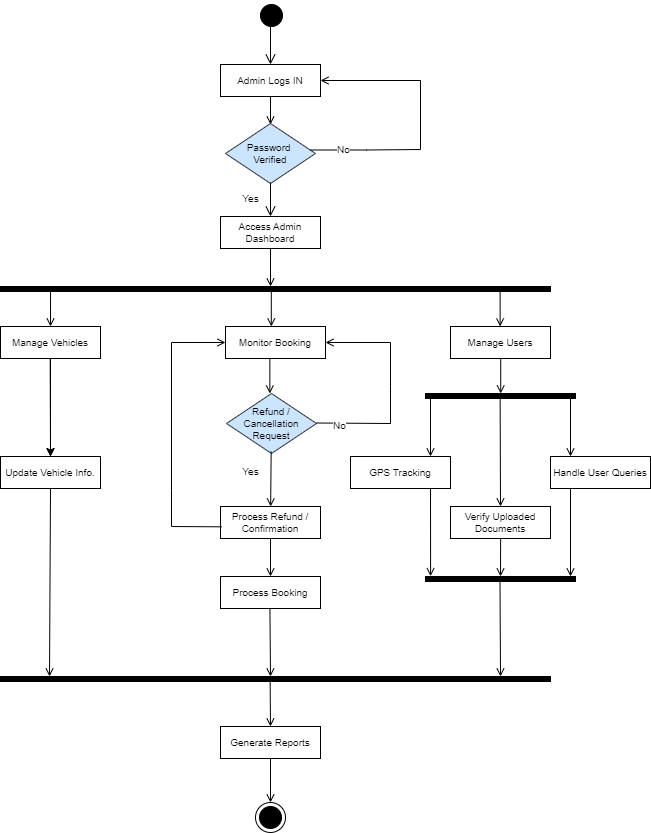

The diagram above was exported from draw.io. Its source (the exported page's mxGraphModel, read from the mxfile embedded in the PNG):
<mxGraphModel dx="1036" dy="606" grid="1" gridSize="10" guides="1" tooltips="1" connect="1" arrows="1" fold="1" page="1" pageScale="1" pageWidth="850" pageHeight="1100" math="0" shadow="0">
  <root>
    <mxCell id="0" />
    <mxCell id="1" parent="0" />
    <mxCell id="yNOSOi-0YyA5-3E3T37I-1" value="" style="ellipse;html=1;shape=startState;fillColor=#000000;strokeColor=#000000;verticalAlign=middle;fontSize=10;" parent="1" vertex="1">
      <mxGeometry x="386" y="34" width="30" height="30" as="geometry" />
    </mxCell>
    <mxCell id="yNOSOi-0YyA5-3E3T37I-2" value="" style="edgeStyle=orthogonalEdgeStyle;html=1;verticalAlign=middle;endArrow=open;endSize=8;strokeColor=#000000;rounded=0;fontSize=10;" parent="1" edge="1">
      <mxGeometry relative="1" as="geometry">
        <mxPoint x="400" y="98" as="targetPoint" />
        <mxPoint x="400" y="60" as="sourcePoint" />
        <Array as="points">
          <mxPoint x="400" y="58" />
          <mxPoint x="400" y="58" />
        </Array>
      </mxGeometry>
    </mxCell>
    <mxCell id="yNOSOi-0YyA5-3E3T37I-4" value="Password&amp;nbsp;&lt;div style=&quot;font-size: 10px;&quot;&gt;Verified&lt;/div&gt;" style="rhombus;whiteSpace=wrap;html=1;fillColor=#cce5ff;strokeColor=#36393d;fontSize=10;" parent="1" vertex="1">
      <mxGeometry x="355" y="157" width="90" height="60" as="geometry" />
    </mxCell>
    <mxCell id="yNOSOi-0YyA5-3E3T37I-5" value="" style="edgeStyle=orthogonalEdgeStyle;html=1;align=left;verticalAlign=bottom;endArrow=open;strokeColor=#000000;rounded=0;entryX=1;entryY=0.5;entryDx=0;entryDy=0;fontSize=10;" parent="1" target="yNOSOi-0YyA5-3E3T37I-3" edge="1">
      <mxGeometry x="-1" relative="1" as="geometry">
        <mxPoint x="450" y="100" as="targetPoint" />
        <mxPoint x="440" y="183.5" as="sourcePoint" />
        <Array as="points">
          <mxPoint x="496" y="184" />
          <mxPoint x="550" y="183" />
          <mxPoint x="550" y="114" />
        </Array>
      </mxGeometry>
    </mxCell>
    <mxCell id="yNOSOi-0YyA5-3E3T37I-53" value="No" style="edgeLabel;html=1;align=center;verticalAlign=middle;resizable=0;points=[];fontSize=10;" parent="yNOSOi-0YyA5-3E3T37I-5" vertex="1" connectable="0">
      <mxGeometry x="-0.7692" y="1" relative="1" as="geometry">
        <mxPoint as="offset" />
      </mxGeometry>
    </mxCell>
    <mxCell id="yNOSOi-0YyA5-3E3T37I-6" value="" style="edgeStyle=orthogonalEdgeStyle;html=1;align=left;verticalAlign=top;endArrow=open;endSize=8;strokeColor=#000000;rounded=0;fontSize=10;" parent="1" edge="1">
      <mxGeometry x="-1" relative="1" as="geometry">
        <mxPoint x="400" y="250" as="targetPoint" />
        <mxPoint x="400" y="216" as="sourcePoint" />
      </mxGeometry>
    </mxCell>
    <mxCell id="yNOSOi-0YyA5-3E3T37I-7" value="" style="endArrow=open;html=1;rounded=0;align=center;verticalAlign=top;endFill=0;labelBackgroundColor=none;entryX=0.5;entryY=0;entryDx=0;entryDy=0;fontSize=10;exitX=0.5;exitY=1;exitDx=0;exitDy=0;" parent="1" source="yNOSOi-0YyA5-3E3T37I-3" edge="1">
      <mxGeometry relative="1" as="geometry">
        <mxPoint x="400" y="119" as="sourcePoint" />
        <mxPoint x="400" y="158" as="targetPoint" />
      </mxGeometry>
    </mxCell>
    <mxCell id="yNOSOi-0YyA5-3E3T37I-9" value="" style="resizable=0;html=1;align=right;verticalAlign=bottom;labelBackgroundColor=none;fontSize=10;" parent="yNOSOi-0YyA5-3E3T37I-7" connectable="0" vertex="1">
      <mxGeometry x="1" relative="1" as="geometry" />
    </mxCell>
    <mxCell id="yNOSOi-0YyA5-3E3T37I-3" value="Admin Logs IN" style="html=1;dashed=0;whiteSpace=wrap;fontSize=10;" parent="1" vertex="1">
      <mxGeometry x="350" y="98" width="100" height="32" as="geometry" />
    </mxCell>
    <mxCell id="yNOSOi-0YyA5-3E3T37I-16" value="Access Admin Dashboard" style="html=1;dashed=0;whiteSpace=wrap;fontSize=10;" parent="1" vertex="1">
      <mxGeometry x="350" y="250" width="100" height="32" as="geometry" />
    </mxCell>
    <mxCell id="yNOSOi-0YyA5-3E3T37I-25" value="" style="endArrow=open;html=1;rounded=0;align=center;verticalAlign=top;endFill=0;labelBackgroundColor=none;exitX=0.5;exitY=1;exitDx=0;exitDy=0;fontSize=10;" parent="1" source="yNOSOi-0YyA5-3E3T37I-16" target="yNOSOi-0YyA5-3E3T37I-24" edge="1">
      <mxGeometry relative="1" as="geometry">
        <mxPoint x="400" y="282" as="sourcePoint" />
        <mxPoint x="400" y="320" as="targetPoint" />
      </mxGeometry>
    </mxCell>
    <mxCell id="yNOSOi-0YyA5-3E3T37I-26" value="" style="resizable=0;html=1;align=left;verticalAlign=bottom;labelBackgroundColor=none;fontSize=10;" parent="yNOSOi-0YyA5-3E3T37I-25" connectable="0" vertex="1">
      <mxGeometry x="-1" relative="1" as="geometry" />
    </mxCell>
    <mxCell id="yNOSOi-0YyA5-3E3T37I-24" value="" style="html=1;points=[];perimeter=orthogonalPerimeter;fillColor=strokeColor;direction=south;fontSize=10;" parent="1" vertex="1">
      <mxGeometry x="130" y="320" width="550" height="5" as="geometry" />
    </mxCell>
    <mxCell id="jjXFZtz74r7q4IlUoplW-14" value="" style="edgeStyle=orthogonalEdgeStyle;rounded=0;orthogonalLoop=1;jettySize=auto;html=1;fontSize=10;" parent="1" source="yNOSOi-0YyA5-3E3T37I-28" target="yNOSOi-0YyA5-3E3T37I-37" edge="1">
      <mxGeometry relative="1" as="geometry" />
    </mxCell>
    <mxCell id="yNOSOi-0YyA5-3E3T37I-28" value="Manage Vehicles" style="html=1;dashed=0;whiteSpace=wrap;fontSize=10;" parent="1" vertex="1">
      <mxGeometry x="130" y="360" width="100" height="32" as="geometry" />
    </mxCell>
    <mxCell id="yNOSOi-0YyA5-3E3T37I-30" value="Monitor Booking" style="html=1;dashed=0;whiteSpace=wrap;fontSize=10;" parent="1" vertex="1">
      <mxGeometry x="355" y="360" width="100" height="32" as="geometry" />
    </mxCell>
    <mxCell id="yNOSOi-0YyA5-3E3T37I-31" value="Manage Users" style="html=1;dashed=0;whiteSpace=wrap;fontSize=10;" parent="1" vertex="1">
      <mxGeometry x="580" y="360" width="100" height="32" as="geometry" />
    </mxCell>
    <mxCell id="yNOSOi-0YyA5-3E3T37I-32" value="" style="endArrow=open;html=1;rounded=0;align=center;verticalAlign=top;endFill=0;labelBackgroundColor=none;exitX=1.07;exitY=0.909;exitDx=0;exitDy=0;exitPerimeter=0;fontSize=10;" parent="1" source="yNOSOi-0YyA5-3E3T37I-24" target="yNOSOi-0YyA5-3E3T37I-28" edge="1">
      <mxGeometry relative="1" as="geometry">
        <mxPoint x="160" y="420" as="sourcePoint" />
        <mxPoint x="320" y="420" as="targetPoint" />
      </mxGeometry>
    </mxCell>
    <mxCell id="yNOSOi-0YyA5-3E3T37I-35" value="" style="endArrow=open;html=1;rounded=0;align=center;verticalAlign=top;endFill=0;labelBackgroundColor=none;exitX=1.07;exitY=0.909;exitDx=0;exitDy=0;exitPerimeter=0;fontSize=10;" parent="1" edge="1">
      <mxGeometry relative="1" as="geometry">
        <mxPoint x="400.8" y="325" as="sourcePoint" />
        <mxPoint x="400.8" y="360" as="targetPoint" />
      </mxGeometry>
    </mxCell>
    <mxCell id="yNOSOi-0YyA5-3E3T37I-36" value="" style="endArrow=open;html=1;rounded=0;align=center;verticalAlign=top;endFill=0;labelBackgroundColor=none;exitX=1.07;exitY=0.909;exitDx=0;exitDy=0;exitPerimeter=0;fontSize=10;" parent="1" edge="1">
      <mxGeometry relative="1" as="geometry">
        <mxPoint x="629.62" y="325" as="sourcePoint" />
        <mxPoint x="629.62" y="360" as="targetPoint" />
      </mxGeometry>
    </mxCell>
    <mxCell id="yNOSOi-0YyA5-3E3T37I-37" value="Update Vehicle Info." style="html=1;dashed=0;whiteSpace=wrap;fontSize=10;" parent="1" vertex="1">
      <mxGeometry x="130" y="490" width="100" height="32" as="geometry" />
    </mxCell>
    <mxCell id="yNOSOi-0YyA5-3E3T37I-38" value="" style="html=1;points=[];perimeter=orthogonalPerimeter;fillColor=strokeColor;direction=south;fontSize=10;" parent="1" vertex="1">
      <mxGeometry x="555" y="427" width="150" height="5" as="geometry" />
    </mxCell>
    <mxCell id="yNOSOi-0YyA5-3E3T37I-39" value="Refund / Cancellation Request" style="rhombus;whiteSpace=wrap;html=1;fillColor=#cce5ff;strokeColor=#36393d;fontSize=10;" parent="1" vertex="1">
      <mxGeometry x="356" y="427" width="90" height="60" as="geometry" />
    </mxCell>
    <mxCell id="yNOSOi-0YyA5-3E3T37I-40" value="" style="resizable=0;html=1;align=right;verticalAlign=bottom;labelBackgroundColor=none;fontSize=10;" parent="1" connectable="0" vertex="1">
      <mxGeometry x="400" y="416.8571428571429" as="geometry" />
    </mxCell>
    <mxCell id="yNOSOi-0YyA5-3E3T37I-42" value="" style="endArrow=open;html=1;rounded=0;align=center;verticalAlign=top;endFill=0;labelBackgroundColor=none;exitX=1.07;exitY=0.909;exitDx=0;exitDy=0;exitPerimeter=0;entryX=0.5;entryY=0;entryDx=0;entryDy=0;fontSize=10;" parent="1" target="yNOSOi-0YyA5-3E3T37I-37" edge="1">
      <mxGeometry relative="1" as="geometry">
        <mxPoint x="179.69" y="392" as="sourcePoint" />
        <mxPoint x="179.69" y="427" as="targetPoint" />
      </mxGeometry>
    </mxCell>
    <mxCell id="yNOSOi-0YyA5-3E3T37I-44" value="" style="endArrow=open;html=1;rounded=0;align=center;verticalAlign=top;endFill=0;labelBackgroundColor=none;exitX=1.07;exitY=0.909;exitDx=0;exitDy=0;exitPerimeter=0;fontSize=10;" parent="1" edge="1">
      <mxGeometry relative="1" as="geometry">
        <mxPoint x="630.21" y="392" as="sourcePoint" />
        <mxPoint x="630.21" y="427" as="targetPoint" />
      </mxGeometry>
    </mxCell>
    <mxCell id="yNOSOi-0YyA5-3E3T37I-47" value="Process Refund / Confirmation" style="html=1;dashed=0;whiteSpace=wrap;fontSize=10;" parent="1" vertex="1">
      <mxGeometry x="350" y="540" width="100" height="32" as="geometry" />
    </mxCell>
    <mxCell id="yNOSOi-0YyA5-3E3T37I-48" value="Process Booking" style="html=1;dashed=0;whiteSpace=wrap;fontSize=10;" parent="1" vertex="1">
      <mxGeometry x="350" y="610" width="100" height="32" as="geometry" />
    </mxCell>
    <mxCell id="yNOSOi-0YyA5-3E3T37I-49" value="" style="endArrow=open;html=1;rounded=0;align=center;verticalAlign=top;endFill=0;labelBackgroundColor=none;entryX=1;entryY=0.5;entryDx=0;entryDy=0;fontSize=10;" parent="1" target="yNOSOi-0YyA5-3E3T37I-30" edge="1">
      <mxGeometry relative="1" as="geometry">
        <mxPoint x="446" y="456.5" as="sourcePoint" />
        <mxPoint x="452.30000000000007" y="381.05600000000004" as="targetPoint" />
        <Array as="points">
          <mxPoint x="520" y="457" />
          <mxPoint x="520" y="420" />
          <mxPoint x="520" y="376" />
        </Array>
      </mxGeometry>
    </mxCell>
    <mxCell id="yNOSOi-0YyA5-3E3T37I-50" value="" style="resizable=0;html=1;align=left;verticalAlign=bottom;labelBackgroundColor=none;fontSize=10;" parent="yNOSOi-0YyA5-3E3T37I-49" connectable="0" vertex="1">
      <mxGeometry x="-1" relative="1" as="geometry" />
    </mxCell>
    <mxCell id="yNOSOi-0YyA5-3E3T37I-51" value="" style="resizable=0;html=1;align=right;verticalAlign=bottom;labelBackgroundColor=none;fontSize=10;" parent="yNOSOi-0YyA5-3E3T37I-49" connectable="0" vertex="1">
      <mxGeometry x="1" relative="1" as="geometry" />
    </mxCell>
    <mxCell id="yNOSOi-0YyA5-3E3T37I-52" value="No" style="edgeLabel;html=1;align=center;verticalAlign=middle;resizable=0;points=[];fontSize=10;" parent="yNOSOi-0YyA5-3E3T37I-49" vertex="1" connectable="0">
      <mxGeometry x="-0.908" y="-2" relative="1" as="geometry">
        <mxPoint x="13" as="offset" />
      </mxGeometry>
    </mxCell>
    <mxCell id="yNOSOi-0YyA5-3E3T37I-55" value="" style="endArrow=open;html=1;rounded=0;align=center;verticalAlign=top;endFill=0;labelBackgroundColor=none;exitX=1.07;exitY=0.909;exitDx=0;exitDy=0;exitPerimeter=0;fontSize=10;" parent="1" edge="1">
      <mxGeometry relative="1" as="geometry">
        <mxPoint x="400.69" y="392" as="sourcePoint" />
        <mxPoint x="400" y="392.50024166263904" as="targetPoint" />
      </mxGeometry>
    </mxCell>
    <mxCell id="yNOSOi-0YyA5-3E3T37I-56" value="Yes" style="text;html=1;align=center;verticalAlign=middle;resizable=0;points=[];autosize=1;strokeColor=none;fillColor=none;fontSize=10;" parent="1" vertex="1">
      <mxGeometry x="360" y="217" width="40" height="30" as="geometry" />
    </mxCell>
    <mxCell id="yNOSOi-0YyA5-3E3T37I-59" value="" style="endArrow=open;html=1;rounded=0;align=center;verticalAlign=top;endFill=0;labelBackgroundColor=none;exitX=1.07;exitY=0.909;exitDx=0;exitDy=0;exitPerimeter=0;fontSize=10;" parent="1" edge="1">
      <mxGeometry relative="1" as="geometry">
        <mxPoint x="399.35" y="392" as="sourcePoint" />
        <mxPoint x="399.35" y="427" as="targetPoint" />
      </mxGeometry>
    </mxCell>
    <mxCell id="yNOSOi-0YyA5-3E3T37I-60" value="Yes" style="text;html=1;align=center;verticalAlign=middle;resizable=0;points=[];autosize=1;strokeColor=none;fillColor=none;fontSize=10;" parent="1" vertex="1">
      <mxGeometry x="360" y="490" width="40" height="30" as="geometry" />
    </mxCell>
    <mxCell id="yNOSOi-0YyA5-3E3T37I-61" value="" style="endArrow=open;html=1;rounded=0;align=center;verticalAlign=top;endFill=0;labelBackgroundColor=none;exitX=1.07;exitY=0.909;exitDx=0;exitDy=0;exitPerimeter=0;fontSize=10;" parent="1" target="yNOSOi-0YyA5-3E3T37I-47" edge="1">
      <mxGeometry relative="1" as="geometry">
        <mxPoint x="400.66" y="485" as="sourcePoint" />
        <mxPoint x="400.66" y="520" as="targetPoint" />
      </mxGeometry>
    </mxCell>
    <mxCell id="yNOSOi-0YyA5-3E3T37I-62" value="" style="endArrow=open;html=1;rounded=0;align=center;verticalAlign=top;endFill=0;labelBackgroundColor=none;exitX=0.5;exitY=1;exitDx=0;exitDy=0;entryX=0.5;entryY=0;entryDx=0;entryDy=0;fontSize=10;" parent="1" source="yNOSOi-0YyA5-3E3T37I-47" target="yNOSOi-0YyA5-3E3T37I-48" edge="1">
      <mxGeometry relative="1" as="geometry">
        <mxPoint x="399.13000000000005" y="570" as="sourcePoint" />
        <mxPoint x="399" y="600" as="targetPoint" />
      </mxGeometry>
    </mxCell>
    <mxCell id="jjXFZtz74r7q4IlUoplW-1" value="" style="endArrow=open;html=1;rounded=0;align=center;verticalAlign=top;endFill=0;labelBackgroundColor=none;entryX=0;entryY=0.5;entryDx=0;entryDy=0;exitX=0.014;exitY=0.635;exitDx=0;exitDy=0;exitPerimeter=0;fontSize=10;" parent="1" source="yNOSOi-0YyA5-3E3T37I-47" target="yNOSOi-0YyA5-3E3T37I-30" edge="1">
      <mxGeometry relative="1" as="geometry">
        <mxPoint x="347" y="560.5" as="sourcePoint" />
        <mxPoint x="356" y="480" as="targetPoint" />
        <Array as="points">
          <mxPoint x="301" y="560" />
          <mxPoint x="301" y="524" />
          <mxPoint x="301" y="376" />
        </Array>
      </mxGeometry>
    </mxCell>
    <mxCell id="jjXFZtz74r7q4IlUoplW-2" value="" style="resizable=0;html=1;align=left;verticalAlign=bottom;labelBackgroundColor=none;fontSize=10;" parent="jjXFZtz74r7q4IlUoplW-1" connectable="0" vertex="1">
      <mxGeometry x="-1" relative="1" as="geometry" />
    </mxCell>
    <mxCell id="jjXFZtz74r7q4IlUoplW-3" value="" style="resizable=0;html=1;align=right;verticalAlign=bottom;labelBackgroundColor=none;fontSize=10;" parent="jjXFZtz74r7q4IlUoplW-1" connectable="0" vertex="1">
      <mxGeometry x="1" relative="1" as="geometry" />
    </mxCell>
    <mxCell id="jjXFZtz74r7q4IlUoplW-5" value="" style="html=1;points=[];perimeter=orthogonalPerimeter;fillColor=strokeColor;direction=south;fontSize=10;" parent="1" vertex="1">
      <mxGeometry x="130" y="710" width="550" height="5" as="geometry" />
    </mxCell>
    <mxCell id="jjXFZtz74r7q4IlUoplW-8" value="" style="endArrow=open;html=1;rounded=0;align=center;verticalAlign=top;endFill=0;labelBackgroundColor=none;exitX=0.5;exitY=1;exitDx=0;exitDy=0;fontSize=10;" parent="1" source="yNOSOi-0YyA5-3E3T37I-37" edge="1">
      <mxGeometry relative="1" as="geometry">
        <mxPoint x="180.53" y="460.00000000000006" as="sourcePoint" />
        <mxPoint x="179" y="710" as="targetPoint" />
      </mxGeometry>
    </mxCell>
    <mxCell id="jjXFZtz74r7q4IlUoplW-11" value="Verify Uploaded Documents" style="html=1;dashed=0;whiteSpace=wrap;fontSize=10;" parent="1" vertex="1">
      <mxGeometry x="580" y="540" width="100" height="32" as="geometry" />
    </mxCell>
    <mxCell id="jjXFZtz74r7q4IlUoplW-12" value="GPS Tracking" style="html=1;dashed=0;whiteSpace=wrap;fontSize=10;" parent="1" vertex="1">
      <mxGeometry x="480" y="490" width="100" height="32" as="geometry" />
    </mxCell>
    <mxCell id="jjXFZtz74r7q4IlUoplW-13" value="Handle User Queries" style="html=1;dashed=0;whiteSpace=wrap;fontSize=10;" parent="1" vertex="1">
      <mxGeometry x="680" y="490" width="100" height="32" as="geometry" />
    </mxCell>
    <mxCell id="jjXFZtz74r7q4IlUoplW-15" value="" style="endArrow=open;html=1;rounded=0;align=center;verticalAlign=top;endFill=0;labelBackgroundColor=none;exitX=1.07;exitY=0.909;exitDx=0;exitDy=0;exitPerimeter=0;fontSize=10;" parent="1" edge="1">
      <mxGeometry relative="1" as="geometry">
        <mxPoint x="629.62" y="427" as="sourcePoint" />
        <mxPoint x="630" y="540" as="targetPoint" />
      </mxGeometry>
    </mxCell>
    <mxCell id="jjXFZtz74r7q4IlUoplW-16" value="" style="endArrow=open;html=1;rounded=0;align=center;verticalAlign=top;endFill=0;labelBackgroundColor=none;exitX=1.07;exitY=0.909;exitDx=0;exitDy=0;exitPerimeter=0;fontSize=10;" parent="1" edge="1">
      <mxGeometry relative="1" as="geometry">
        <mxPoint x="560" y="432" as="sourcePoint" />
        <mxPoint x="560" y="490" as="targetPoint" />
      </mxGeometry>
    </mxCell>
    <mxCell id="jjXFZtz74r7q4IlUoplW-17" value="" style="endArrow=open;html=1;rounded=0;align=center;verticalAlign=top;endFill=0;labelBackgroundColor=none;exitX=1.07;exitY=0.909;exitDx=0;exitDy=0;exitPerimeter=0;fontSize=10;" parent="1" edge="1">
      <mxGeometry relative="1" as="geometry">
        <mxPoint x="700" y="432" as="sourcePoint" />
        <mxPoint x="700" y="490" as="targetPoint" />
      </mxGeometry>
    </mxCell>
    <mxCell id="jjXFZtz74r7q4IlUoplW-18" value="" style="html=1;points=[];perimeter=orthogonalPerimeter;fillColor=strokeColor;direction=south;fontSize=10;" parent="1" vertex="1">
      <mxGeometry x="555" y="610" width="150" height="5" as="geometry" />
    </mxCell>
    <mxCell id="jjXFZtz74r7q4IlUoplW-19" value="" style="endArrow=open;html=1;rounded=0;align=center;verticalAlign=top;endFill=0;labelBackgroundColor=none;exitX=1.07;exitY=0.909;exitDx=0;exitDy=0;exitPerimeter=0;entryX=-0.063;entryY=0.966;entryDx=0;entryDy=0;entryPerimeter=0;fontSize=10;" parent="1" target="jjXFZtz74r7q4IlUoplW-18" edge="1">
      <mxGeometry relative="1" as="geometry">
        <mxPoint x="560" y="522" as="sourcePoint" />
        <mxPoint x="560" y="606" as="targetPoint" />
      </mxGeometry>
    </mxCell>
    <mxCell id="jjXFZtz74r7q4IlUoplW-20" value="" style="endArrow=open;html=1;rounded=0;align=center;verticalAlign=top;endFill=0;labelBackgroundColor=none;exitX=1.07;exitY=0.909;exitDx=0;exitDy=0;exitPerimeter=0;entryX=-0.063;entryY=0.966;entryDx=0;entryDy=0;entryPerimeter=0;fontSize=10;" parent="1" edge="1">
      <mxGeometry relative="1" as="geometry">
        <mxPoint x="700" y="522" as="sourcePoint" />
        <mxPoint x="700" y="610" as="targetPoint" />
      </mxGeometry>
    </mxCell>
    <mxCell id="jjXFZtz74r7q4IlUoplW-21" value="" style="endArrow=open;html=1;rounded=0;align=center;verticalAlign=top;endFill=0;labelBackgroundColor=none;fontSize=10;" parent="1" edge="1">
      <mxGeometry relative="1" as="geometry">
        <mxPoint x="630.13" y="572" as="sourcePoint" />
        <mxPoint x="630" y="610" as="targetPoint" />
      </mxGeometry>
    </mxCell>
    <mxCell id="jjXFZtz74r7q4IlUoplW-24" value="" style="endArrow=open;html=1;rounded=0;align=center;verticalAlign=top;endFill=0;labelBackgroundColor=none;exitX=1.07;exitY=0.909;exitDx=0;exitDy=0;exitPerimeter=0;fontSize=10;" parent="1" edge="1">
      <mxGeometry relative="1" as="geometry">
        <mxPoint x="629.47" y="610" as="sourcePoint" />
        <mxPoint x="630" y="710" as="targetPoint" />
      </mxGeometry>
    </mxCell>
    <mxCell id="jjXFZtz74r7q4IlUoplW-25" value="" style="endArrow=open;html=1;rounded=0;align=center;verticalAlign=top;endFill=0;labelBackgroundColor=none;fontSize=10;" parent="1" edge="1">
      <mxGeometry relative="1" as="geometry">
        <mxPoint x="399.41999999999996" y="642" as="sourcePoint" />
        <mxPoint x="400" y="710" as="targetPoint" />
      </mxGeometry>
    </mxCell>
    <mxCell id="jjXFZtz74r7q4IlUoplW-26" value="" style="endArrow=open;html=1;rounded=0;align=center;verticalAlign=top;endFill=0;labelBackgroundColor=none;fontSize=10;entryX=0.5;entryY=0;entryDx=0;entryDy=0;" parent="1" source="jjXFZtz74r7q4IlUoplW-28" target="jjXFZtz74r7q4IlUoplW-27" edge="1">
      <mxGeometry relative="1" as="geometry">
        <mxPoint x="399.64" y="715" as="sourcePoint" />
        <mxPoint x="399.64" y="763" as="targetPoint" />
      </mxGeometry>
    </mxCell>
    <mxCell id="jjXFZtz74r7q4IlUoplW-27" value="" style="ellipse;html=1;shape=endState;fillColor=#000000;strokeColor=#000000;fontSize=10;" parent="1" vertex="1">
      <mxGeometry x="385" y="836" width="30" height="30" as="geometry" />
    </mxCell>
    <mxCell id="jjXFZtz74r7q4IlUoplW-29" value="" style="endArrow=open;html=1;rounded=0;align=center;verticalAlign=top;endFill=0;labelBackgroundColor=none;fontSize=10;entryX=0.5;entryY=0;entryDx=0;entryDy=0;" parent="1" target="jjXFZtz74r7q4IlUoplW-28" edge="1">
      <mxGeometry relative="1" as="geometry">
        <mxPoint x="399.64" y="715" as="sourcePoint" />
        <mxPoint x="400" y="810" as="targetPoint" />
      </mxGeometry>
    </mxCell>
    <mxCell id="jjXFZtz74r7q4IlUoplW-28" value="Generate Reports" style="html=1;dashed=0;whiteSpace=wrap;fontSize=10;" parent="1" vertex="1">
      <mxGeometry x="350" y="760" width="100" height="32" as="geometry" />
    </mxCell>
  </root>
</mxGraphModel>